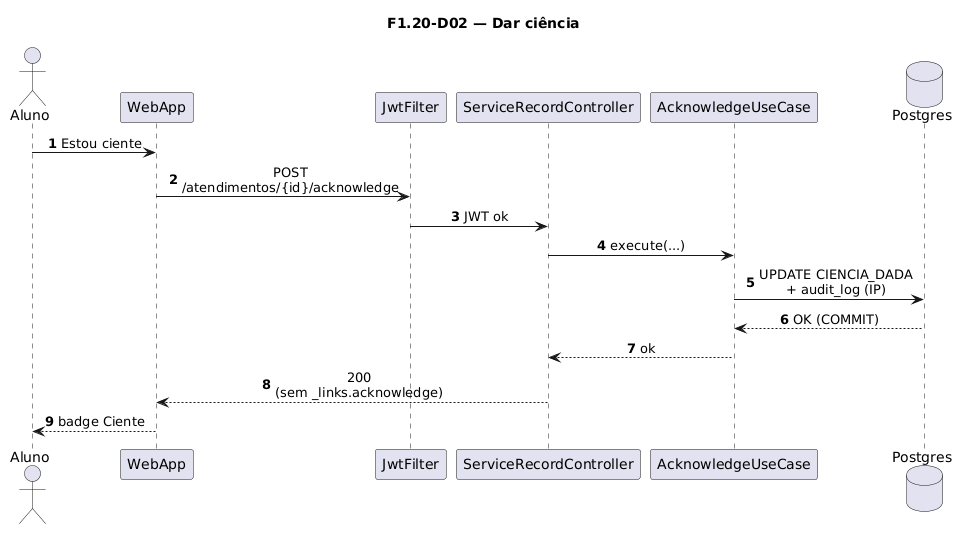

The diagram above was rendered by PlantUML. Its source (embedded in the PNG):
@startuml
title F1.20-D02 — Dar ciência
skinparam sequenceMessageAlign center
skinparam responseMessageBelowArrow true
skinparam maxMessageSize 220
autonumber

actor "Aluno" as Aluno
participant "WebApp" as WebApp
participant "JwtFilter" as Jwt
participant "ServiceRecordController" as Ctrl
participant "AcknowledgeUseCase" as UC
database "Postgres" as Postgres

Aluno -> WebApp: Estou ciente
WebApp -> Jwt: POST /atendimentos/{id}/acknowledge
Jwt -> Ctrl: JWT ok
Ctrl -> UC: execute(...)
UC -> Postgres: UPDATE CIENCIA_DADA\n+ audit_log (IP)
Postgres --> UC: OK (COMMIT)
UC --> Ctrl: ok
Ctrl --> WebApp: 200\n(sem _links.acknowledge)
WebApp --> Aluno: badge Ciente
@enduml